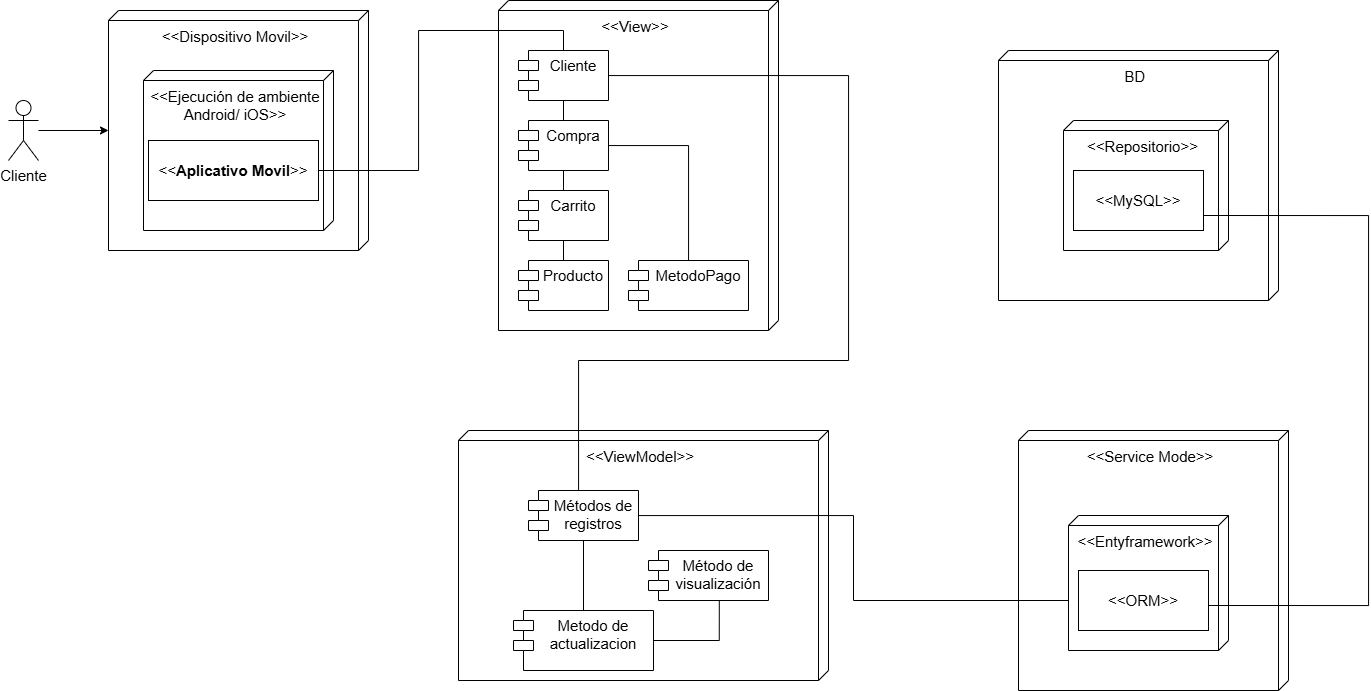

The diagram above was exported from draw.io. Its source (the exported page's mxGraphModel, read from the mxfile embedded in the PNG):
<mxGraphModel dx="1687" dy="908" grid="1" gridSize="10" guides="1" tooltips="1" connect="1" arrows="1" fold="1" page="1" pageScale="1" pageWidth="827" pageHeight="1169" math="0" shadow="0">
  <root>
    <mxCell id="WIyWlLk6GJQsqaUBKTNV-0" />
    <mxCell id="WIyWlLk6GJQsqaUBKTNV-1" parent="WIyWlLk6GJQsqaUBKTNV-0" />
    <mxCell id="jr8rEkumZFFKmnNnThW8-26" value="&amp;lt;&amp;lt;Service Mode&amp;gt;&amp;gt;" style="verticalAlign=top;align=center;shape=cube;size=10;direction=south;fontStyle=0;html=1;boundedLbl=1;spacingLeft=5;whiteSpace=wrap;fontSize=15;" vertex="1" parent="WIyWlLk6GJQsqaUBKTNV-1">
      <mxGeometry x="1030" y="610" width="270" height="260" as="geometry" />
    </mxCell>
    <mxCell id="jr8rEkumZFFKmnNnThW8-1" style="edgeStyle=orthogonalEdgeStyle;rounded=0;orthogonalLoop=1;jettySize=auto;html=1;fontSize=15;" edge="1" parent="WIyWlLk6GJQsqaUBKTNV-1" source="jr8rEkumZFFKmnNnThW8-0" target="jr8rEkumZFFKmnNnThW8-2">
      <mxGeometry relative="1" as="geometry">
        <mxPoint x="210" y="260" as="targetPoint" />
      </mxGeometry>
    </mxCell>
    <mxCell id="jr8rEkumZFFKmnNnThW8-0" value="Cliente" style="shape=umlActor;verticalLabelPosition=bottom;verticalAlign=top;html=1;fontSize=15;" vertex="1" parent="WIyWlLk6GJQsqaUBKTNV-1">
      <mxGeometry x="20" y="280" width="30" height="60" as="geometry" />
    </mxCell>
    <mxCell id="jr8rEkumZFFKmnNnThW8-2" value="&amp;lt;&amp;lt;Dispositivo Movil&amp;gt;&amp;gt;" style="verticalAlign=top;align=center;shape=cube;size=10;direction=south;fontStyle=0;html=1;boundedLbl=1;spacingLeft=5;whiteSpace=wrap;fontSize=15;" vertex="1" parent="WIyWlLk6GJQsqaUBKTNV-1">
      <mxGeometry x="120" y="190" width="260" height="240" as="geometry" />
    </mxCell>
    <mxCell id="jr8rEkumZFFKmnNnThW8-3" value="&amp;lt;&amp;lt;Ejecución de ambiente Android/ iOS&amp;gt;&amp;gt;" style="verticalAlign=top;align=center;shape=cube;size=10;direction=south;html=1;boundedLbl=1;spacingLeft=5;whiteSpace=wrap;fontSize=15;" vertex="1" parent="jr8rEkumZFFKmnNnThW8-2">
      <mxGeometry width="190" height="160" relative="1" as="geometry">
        <mxPoint x="35" y="60" as="offset" />
      </mxGeometry>
    </mxCell>
    <mxCell id="jr8rEkumZFFKmnNnThW8-4" value="&amp;lt;&amp;lt;&lt;b&gt;Aplicativo Movil&lt;/b&gt;&amp;gt;&amp;gt;" style="rounded=0;whiteSpace=wrap;html=1;fontSize=15;" vertex="1" parent="jr8rEkumZFFKmnNnThW8-2">
      <mxGeometry x="40" y="130" width="170" height="60" as="geometry" />
    </mxCell>
    <mxCell id="jr8rEkumZFFKmnNnThW8-6" value="&amp;lt;&amp;lt;View&amp;gt;&amp;gt;" style="verticalAlign=top;align=center;shape=cube;size=10;direction=south;fontStyle=0;html=1;boundedLbl=1;spacingLeft=5;whiteSpace=wrap;fontSize=15;" vertex="1" parent="WIyWlLk6GJQsqaUBKTNV-1">
      <mxGeometry x="510" y="180" width="280" height="330" as="geometry" />
    </mxCell>
    <mxCell id="jr8rEkumZFFKmnNnThW8-9" value="&amp;lt;&amp;lt;ViewModel&amp;gt;&amp;gt;" style="verticalAlign=top;align=center;shape=cube;size=10;direction=south;fontStyle=0;html=1;boundedLbl=1;spacingLeft=5;whiteSpace=wrap;fontSize=15;" vertex="1" parent="WIyWlLk6GJQsqaUBKTNV-1">
      <mxGeometry x="470" y="610" width="370" height="250" as="geometry" />
    </mxCell>
    <mxCell id="jr8rEkumZFFKmnNnThW8-37" value="" style="edgeStyle=orthogonalEdgeStyle;rounded=0;orthogonalLoop=1;jettySize=auto;html=1;entryX=0.5;entryY=0;entryDx=0;entryDy=0;endArrow=none;endFill=0;fontSize=15;" edge="1" parent="WIyWlLk6GJQsqaUBKTNV-1" source="jr8rEkumZFFKmnNnThW8-14" target="jr8rEkumZFFKmnNnThW8-15">
      <mxGeometry relative="1" as="geometry" />
    </mxCell>
    <mxCell id="jr8rEkumZFFKmnNnThW8-41" style="edgeStyle=orthogonalEdgeStyle;rounded=0;orthogonalLoop=1;jettySize=auto;html=1;entryX=0.5;entryY=0;entryDx=0;entryDy=0;endArrow=none;endFill=0;fontSize=15;" edge="1" parent="WIyWlLk6GJQsqaUBKTNV-1" source="jr8rEkumZFFKmnNnThW8-14" target="jr8rEkumZFFKmnNnThW8-22">
      <mxGeometry relative="1" as="geometry">
        <Array as="points">
          <mxPoint x="860" y="255" />
          <mxPoint x="860" y="540" />
          <mxPoint x="590" y="540" />
        </Array>
      </mxGeometry>
    </mxCell>
    <mxCell id="jr8rEkumZFFKmnNnThW8-14" value="Cliente" style="shape=module;align=left;spacingLeft=20;align=center;verticalAlign=top;whiteSpace=wrap;html=1;fontSize=15;" vertex="1" parent="WIyWlLk6GJQsqaUBKTNV-1">
      <mxGeometry x="530" y="230" width="90" height="50" as="geometry" />
    </mxCell>
    <mxCell id="jr8rEkumZFFKmnNnThW8-38" value="" style="edgeStyle=orthogonalEdgeStyle;rounded=0;orthogonalLoop=1;jettySize=auto;html=1;entryX=0.5;entryY=0;entryDx=0;entryDy=0;endArrow=none;endFill=0;fontSize=15;" edge="1" parent="WIyWlLk6GJQsqaUBKTNV-1" source="jr8rEkumZFFKmnNnThW8-15" target="jr8rEkumZFFKmnNnThW8-16">
      <mxGeometry relative="1" as="geometry" />
    </mxCell>
    <mxCell id="jr8rEkumZFFKmnNnThW8-40" style="edgeStyle=orthogonalEdgeStyle;rounded=0;orthogonalLoop=1;jettySize=auto;html=1;endArrow=none;endFill=0;fontSize=15;" edge="1" parent="WIyWlLk6GJQsqaUBKTNV-1" source="jr8rEkumZFFKmnNnThW8-15" target="jr8rEkumZFFKmnNnThW8-18">
      <mxGeometry relative="1" as="geometry" />
    </mxCell>
    <mxCell id="jr8rEkumZFFKmnNnThW8-15" value="Compra" style="shape=module;align=left;spacingLeft=20;align=center;verticalAlign=top;whiteSpace=wrap;html=1;fontSize=15;" vertex="1" parent="WIyWlLk6GJQsqaUBKTNV-1">
      <mxGeometry x="530" y="300" width="90" height="50" as="geometry" />
    </mxCell>
    <mxCell id="jr8rEkumZFFKmnNnThW8-39" value="" style="edgeStyle=orthogonalEdgeStyle;rounded=0;orthogonalLoop=1;jettySize=auto;html=1;endArrow=none;endFill=0;fontSize=15;" edge="1" parent="WIyWlLk6GJQsqaUBKTNV-1" source="jr8rEkumZFFKmnNnThW8-16" target="jr8rEkumZFFKmnNnThW8-17">
      <mxGeometry relative="1" as="geometry" />
    </mxCell>
    <mxCell id="jr8rEkumZFFKmnNnThW8-16" value="Carrito" style="shape=module;align=left;spacingLeft=20;align=center;verticalAlign=top;whiteSpace=wrap;html=1;fontSize=15;" vertex="1" parent="WIyWlLk6GJQsqaUBKTNV-1">
      <mxGeometry x="530" y="370" width="90" height="50" as="geometry" />
    </mxCell>
    <mxCell id="jr8rEkumZFFKmnNnThW8-17" value="Producto" style="shape=module;align=left;spacingLeft=20;align=center;verticalAlign=top;whiteSpace=wrap;html=1;fontSize=15;" vertex="1" parent="WIyWlLk6GJQsqaUBKTNV-1">
      <mxGeometry x="530" y="440" width="90" height="50" as="geometry" />
    </mxCell>
    <mxCell id="jr8rEkumZFFKmnNnThW8-18" value="MetodoPago" style="shape=module;align=left;spacingLeft=20;align=center;verticalAlign=top;whiteSpace=wrap;html=1;fontSize=15;" vertex="1" parent="WIyWlLk6GJQsqaUBKTNV-1">
      <mxGeometry x="640" y="440" width="120" height="50" as="geometry" />
    </mxCell>
    <mxCell id="jr8rEkumZFFKmnNnThW8-20" style="edgeStyle=orthogonalEdgeStyle;rounded=0;orthogonalLoop=1;jettySize=auto;html=1;entryX=0.5;entryY=0;entryDx=0;entryDy=0;endArrow=none;endFill=0;fontSize=15;" edge="1" parent="WIyWlLk6GJQsqaUBKTNV-1" source="jr8rEkumZFFKmnNnThW8-4" target="jr8rEkumZFFKmnNnThW8-14">
      <mxGeometry relative="1" as="geometry" />
    </mxCell>
    <mxCell id="jr8rEkumZFFKmnNnThW8-42" style="edgeStyle=orthogonalEdgeStyle;rounded=0;orthogonalLoop=1;jettySize=auto;html=1;entryX=0.5;entryY=0;entryDx=0;entryDy=0;endArrow=none;endFill=0;fontSize=15;" edge="1" parent="WIyWlLk6GJQsqaUBKTNV-1" source="jr8rEkumZFFKmnNnThW8-22" target="jr8rEkumZFFKmnNnThW8-23">
      <mxGeometry relative="1" as="geometry" />
    </mxCell>
    <mxCell id="jr8rEkumZFFKmnNnThW8-44" style="edgeStyle=orthogonalEdgeStyle;rounded=0;orthogonalLoop=1;jettySize=auto;html=1;entryX=0;entryY=0.5;entryDx=0;entryDy=0;endArrow=none;endFill=0;fontSize=15;" edge="1" parent="WIyWlLk6GJQsqaUBKTNV-1" source="jr8rEkumZFFKmnNnThW8-22" target="jr8rEkumZFFKmnNnThW8-34">
      <mxGeometry relative="1" as="geometry">
        <Array as="points">
          <mxPoint x="865" y="695" />
          <mxPoint x="865" y="780" />
        </Array>
      </mxGeometry>
    </mxCell>
    <mxCell id="jr8rEkumZFFKmnNnThW8-22" value="Métodos de registros" style="shape=module;align=left;spacingLeft=20;align=center;verticalAlign=top;whiteSpace=wrap;html=1;fontSize=15;" vertex="1" parent="WIyWlLk6GJQsqaUBKTNV-1">
      <mxGeometry x="540" y="670" width="110" height="50" as="geometry" />
    </mxCell>
    <mxCell id="jr8rEkumZFFKmnNnThW8-23" value="Metodo de actualizacion" style="shape=module;align=left;spacingLeft=20;align=center;verticalAlign=top;whiteSpace=wrap;html=1;fontSize=15;" vertex="1" parent="WIyWlLk6GJQsqaUBKTNV-1">
      <mxGeometry x="525" y="790" width="140" height="60" as="geometry" />
    </mxCell>
    <mxCell id="jr8rEkumZFFKmnNnThW8-25" value="Método de visualización" style="shape=module;align=left;spacingLeft=20;align=center;verticalAlign=top;whiteSpace=wrap;html=1;fontSize=15;" vertex="1" parent="WIyWlLk6GJQsqaUBKTNV-1">
      <mxGeometry x="660" y="730" width="120" height="50" as="geometry" />
    </mxCell>
    <mxCell id="jr8rEkumZFFKmnNnThW8-31" value="BD" style="verticalAlign=top;align=center;shape=cube;size=10;direction=south;fontStyle=0;html=1;boundedLbl=1;spacingLeft=5;whiteSpace=wrap;fontSize=15;" vertex="1" parent="WIyWlLk6GJQsqaUBKTNV-1">
      <mxGeometry x="1010" y="230" width="280" height="250" as="geometry" />
    </mxCell>
    <mxCell id="jr8rEkumZFFKmnNnThW8-33" value="&amp;lt;&amp;lt;Entyframework&amp;gt;&amp;gt;" style="verticalAlign=top;align=center;shape=cube;size=10;direction=south;html=1;boundedLbl=1;spacingLeft=5;whiteSpace=wrap;fontSize=15;" vertex="1" parent="WIyWlLk6GJQsqaUBKTNV-1">
      <mxGeometry x="1080" y="695" width="160" height="135" as="geometry" />
    </mxCell>
    <mxCell id="jr8rEkumZFFKmnNnThW8-34" value="&amp;lt;&amp;lt;ORM&lt;span style=&quot;background-color: initial;&quot;&gt;&amp;gt;&amp;gt;&lt;/span&gt;" style="rounded=0;whiteSpace=wrap;html=1;fontSize=15;" vertex="1" parent="WIyWlLk6GJQsqaUBKTNV-1">
      <mxGeometry x="1090" y="750" width="130" height="60" as="geometry" />
    </mxCell>
    <mxCell id="jr8rEkumZFFKmnNnThW8-35" value="&amp;lt;&amp;lt;Repositorio&amp;gt;&amp;gt;" style="verticalAlign=top;align=center;shape=cube;size=10;direction=south;html=1;boundedLbl=1;spacingLeft=5;whiteSpace=wrap;fontSize=15;" vertex="1" parent="WIyWlLk6GJQsqaUBKTNV-1">
      <mxGeometry x="1075" y="300" width="165" height="130" as="geometry" />
    </mxCell>
    <mxCell id="jr8rEkumZFFKmnNnThW8-36" value="&amp;lt;&amp;lt;MySQL&amp;gt;&amp;gt;" style="rounded=0;whiteSpace=wrap;html=1;fontSize=15;" vertex="1" parent="WIyWlLk6GJQsqaUBKTNV-1">
      <mxGeometry x="1085" y="350" width="130" height="60" as="geometry" />
    </mxCell>
    <mxCell id="jr8rEkumZFFKmnNnThW8-43" style="edgeStyle=orthogonalEdgeStyle;rounded=0;orthogonalLoop=1;jettySize=auto;html=1;entryX=0.59;entryY=1.007;entryDx=0;entryDy=0;entryPerimeter=0;endArrow=none;endFill=0;fontSize=15;" edge="1" parent="WIyWlLk6GJQsqaUBKTNV-1" source="jr8rEkumZFFKmnNnThW8-23" target="jr8rEkumZFFKmnNnThW8-25">
      <mxGeometry relative="1" as="geometry">
        <Array as="points">
          <mxPoint x="731" y="820" />
        </Array>
      </mxGeometry>
    </mxCell>
    <mxCell id="jr8rEkumZFFKmnNnThW8-46" style="edgeStyle=orthogonalEdgeStyle;rounded=0;orthogonalLoop=1;jettySize=auto;html=1;entryX=1;entryY=0.75;entryDx=0;entryDy=0;endArrow=none;endFill=0;fontSize=15;" edge="1" parent="WIyWlLk6GJQsqaUBKTNV-1" target="jr8rEkumZFFKmnNnThW8-36">
      <mxGeometry relative="1" as="geometry">
        <mxPoint x="1220" y="785" as="sourcePoint" />
        <mxPoint x="1670" y="870" as="targetPoint" />
        <Array as="points">
          <mxPoint x="1380" y="785" />
          <mxPoint x="1380" y="395" />
        </Array>
      </mxGeometry>
    </mxCell>
  </root>
</mxGraphModel>